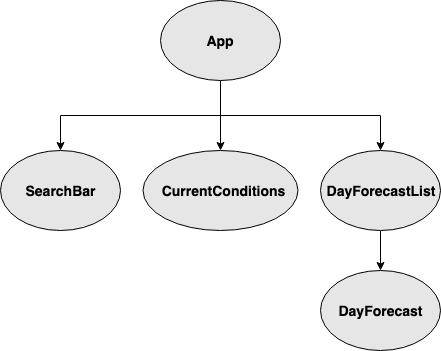

The diagram above was exported from draw.io. Its source (the exported page's mxGraphModel, read from the mxfile embedded in the PNG):
<mxGraphModel dx="1026" dy="442" grid="1" gridSize="10" guides="1" tooltips="1" connect="1" arrows="1" fold="1" page="1" pageScale="1" pageWidth="850" pageHeight="1100" math="0" shadow="0">
  <root>
    <mxCell id="0" />
    <mxCell id="1" parent="0" />
    <mxCell id="2" style="edgeStyle=orthogonalEdgeStyle;rounded=0;orthogonalLoop=1;jettySize=auto;html=1;exitX=0.5;exitY=1;exitDx=0;exitDy=0;entryX=0.5;entryY=0;entryDx=0;entryDy=0;" edge="1" source="5" target="9" parent="1">
      <mxGeometry relative="1" as="geometry" />
    </mxCell>
    <mxCell id="3" style="edgeStyle=orthogonalEdgeStyle;rounded=0;orthogonalLoop=1;jettySize=auto;html=1;exitX=0.5;exitY=1;exitDx=0;exitDy=0;entryX=0.5;entryY=0;entryDx=0;entryDy=0;" edge="1" source="5" target="7" parent="1">
      <mxGeometry relative="1" as="geometry" />
    </mxCell>
    <mxCell id="4" style="edgeStyle=orthogonalEdgeStyle;rounded=0;orthogonalLoop=1;jettySize=auto;html=1;exitX=0.5;exitY=1;exitDx=0;exitDy=0;entryX=0.5;entryY=0;entryDx=0;entryDy=0;" edge="1" source="5" target="12" parent="1">
      <mxGeometry relative="1" as="geometry" />
    </mxCell>
    <mxCell id="5" value="" style="ellipse;whiteSpace=wrap;html=1;fillColor=#E6E6E6;" vertex="1" parent="1">
      <mxGeometry x="360" y="10" width="120" height="80" as="geometry" />
    </mxCell>
    <mxCell id="6" value="&lt;b&gt;&lt;font style=&quot;font-size: 14px&quot;&gt;App&lt;/font&gt;&lt;/b&gt;" style="text;html=1;strokeColor=none;fillColor=none;align=center;verticalAlign=middle;whiteSpace=wrap;rounded=0;" vertex="1" parent="1">
      <mxGeometry x="400" y="40" width="40" height="20" as="geometry" />
    </mxCell>
    <mxCell id="7" value="" style="ellipse;whiteSpace=wrap;html=1;fillColor=#E6E6E6;" vertex="1" parent="1">
      <mxGeometry x="200" y="160" width="120" height="80" as="geometry" />
    </mxCell>
    <mxCell id="8" value="&lt;b&gt;&lt;font style=&quot;font-size: 14px&quot;&gt;SearchBar&lt;br&gt;&lt;/font&gt;&lt;/b&gt;" style="text;html=1;strokeColor=none;fillColor=none;align=center;verticalAlign=middle;whiteSpace=wrap;rounded=0;" vertex="1" parent="1">
      <mxGeometry x="240" y="190" width="40" height="20" as="geometry" />
    </mxCell>
    <mxCell id="9" value="" style="ellipse;whiteSpace=wrap;html=1;fillColor=#E6E6E6;" vertex="1" parent="1">
      <mxGeometry x="342.5" y="160" width="155" height="80" as="geometry" />
    </mxCell>
    <mxCell id="10" value="&lt;b&gt;&lt;font style=&quot;font-size: 14px&quot;&gt;CurrentConditions&lt;br&gt;&lt;/font&gt;&lt;/b&gt;" style="text;html=1;strokeColor=none;fillColor=none;align=center;verticalAlign=middle;whiteSpace=wrap;rounded=0;" vertex="1" parent="1">
      <mxGeometry x="400" y="190" width="45" height="20" as="geometry" />
    </mxCell>
    <mxCell id="11" style="edgeStyle=orthogonalEdgeStyle;rounded=0;orthogonalLoop=1;jettySize=auto;html=1;exitX=0.5;exitY=1;exitDx=0;exitDy=0;entryX=0.5;entryY=0;entryDx=0;entryDy=0;" edge="1" source="12" target="14" parent="1">
      <mxGeometry relative="1" as="geometry" />
    </mxCell>
    <mxCell id="12" value="" style="ellipse;whiteSpace=wrap;html=1;fillColor=#E6E6E6;" vertex="1" parent="1">
      <mxGeometry x="520" y="160" width="120" height="80" as="geometry" />
    </mxCell>
    <mxCell id="13" value="&lt;b&gt;&lt;font style=&quot;font-size: 14px&quot;&gt;DayForecastList&lt;br&gt;&lt;/font&gt;&lt;/b&gt;" style="text;html=1;strokeColor=none;fillColor=none;align=center;verticalAlign=middle;whiteSpace=wrap;rounded=0;" vertex="1" parent="1">
      <mxGeometry x="560" y="190" width="40" height="20" as="geometry" />
    </mxCell>
    <mxCell id="14" value="" style="ellipse;whiteSpace=wrap;html=1;fillColor=#E6E6E6;" vertex="1" parent="1">
      <mxGeometry x="520" y="280" width="120" height="80" as="geometry" />
    </mxCell>
    <mxCell id="15" value="&lt;b&gt;&lt;font style=&quot;font-size: 14px&quot;&gt;DayForecast&lt;br&gt;&lt;/font&gt;&lt;/b&gt;" style="text;html=1;strokeColor=none;fillColor=none;align=center;verticalAlign=middle;whiteSpace=wrap;rounded=0;" vertex="1" parent="1">
      <mxGeometry x="560" y="310" width="40" height="20" as="geometry" />
    </mxCell>
  </root>
</mxGraphModel>